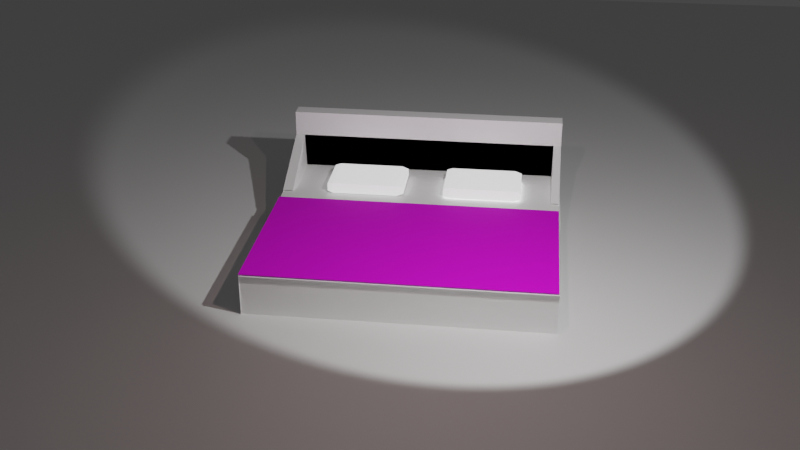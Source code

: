 # Source: bed.blend  (saved by Blender 2.93.21; exported with 4.5.12 LTS)
import bpy
from mathutils import Matrix  # noqa: F401  (used for matrix-valued properties, if any)

bpy.ops.wm.read_factory_settings(use_empty=True)
scene = bpy.context.scene
scene.name = 'Scene'

# ---- collections
col_collection = bpy.data.collections.new('Collection'); scene.collection.children.link(col_collection)

# ---- images (referenced by path relative to the original .blend; pixels are not part of the script)
import os
ASSET_DIR = os.environ.get("B2B_ASSET_DIR", "")  # directory of the original .blend (textures are referenced by path, not embedded)
HERE = os.path.dirname(os.path.abspath(__file__))  # packed textures are extracted next to this script under _unpacked/

def load_image(name, relpath, width, height, colorspace="sRGB"):
    """Load a texture the original file referenced (path relative to the .blend, or extracted next to this script)."""
    p = next((c for c in (os.path.join(HERE, relpath), os.path.join(ASSET_DIR, relpath)) if relpath and os.path.exists(c)), "")
    if p:
        img = bpy.data.images.load(p, check_existing=True)
        img.name = name
    else:  # same state as the original file: an image datablock whose file is absent (Cycles renders it pink)
        img = bpy.data.images.new(name, width, height)
        img.source = "FILE"
        img.filepath = "//" + (relpath or name)
    img.colorspace_settings.name = colorspace
    return img
img_25843128_blanket_texture_jpg = load_image('25843128-blanket-texture.jpg', '25843128-blanket-texture.jpg', 1024, 1024, 'sRGB')

# ---- materials (node trees are filled in below, after node groups)
mat_material = bpy.data.materials.new('Material')
mat_material.alpha_threshold = 0.0
mat_material.use_transparent_shadow = False
mat_material.line_color = (0.0, 0.0, 0.0, 1.0)
mat_material_001 = bpy.data.materials.new('Material.001')
mat_material_001.use_transparent_shadow = False
mat_material_002 = bpy.data.materials.new('Material.002')
mat_material_002.use_transparent_shadow = False

# ---- material node trees
mat_material.use_nodes = True; mat_material.node_tree.nodes.clear()
_N = mat_material.node_tree.nodes; _L = mat_material.node_tree.links
n0 = _N.new('ShaderNodeOutputMaterial'); n0.name = 'Material Output'; n0.location = (300, 300)
n1 = _N.new('ShaderNodeBsdfPrincipled'); n1.name = 'Principled BSDF'; n1.location = (10, 300)
n1.distribution = 'GGX'
n1.subsurface_method = 'BURLEY'
n1.inputs[0].default_value = (1.0, 1.0, 1.0, 1.0)
n1.inputs[2].default_value = 0.4
n1.inputs[3].default_value = 1.45
n1.inputs[27].default_value = (0.0, 0.0, 0.0, 1.0)
n1.inputs[28].default_value = 1.0
_L.new(n1.outputs[0], n0.inputs[0])
n0.is_active_output = True
mat_material_001.use_nodes = True; mat_material_001.node_tree.nodes.clear()
_N = mat_material_001.node_tree.nodes; _L = mat_material_001.node_tree.links
n0 = _N.new('ShaderNodeBsdfPrincipled'); n0.name = 'Principled BSDF'; n0.location = (10, 300)
n0.distribution = 'GGX'
n0.subsurface_method = 'BURLEY'
n0.inputs[1].default_value = 0.374
n0.inputs[2].default_value = 0.8252
n0.inputs[3].default_value = 1.45
n0.inputs[13].default_value = 0.4187
n0.inputs[20].default_value = 0.03813
n0.inputs[27].default_value = (0.0, 0.0, 0.0, 1.0)
n1 = _N.new('ShaderNodeOutputMaterial'); n1.name = 'Material Output'; n1.location = (300, 300)
n2 = _N.new('ShaderNodeTexImage'); n2.name = 'Image Texture'; n2.location = (-280, 280)
n2.image = img_25843128_blanket_texture_jpg
n2.projection = 'BOX'
_L.new(n0.outputs[0], n1.inputs[0])
_L.new(n2.outputs[0], n0.inputs[0])
n1.is_active_output = True
mat_material_002.use_nodes = True; mat_material_002.node_tree.nodes.clear()
_N = mat_material_002.node_tree.nodes; _L = mat_material_002.node_tree.links
n0 = _N.new('ShaderNodeBsdfPrincipled'); n0.name = 'Principled BSDF'; n0.location = (10, 300)
n0.distribution = 'GGX'
n0.subsurface_method = 'BURLEY'
n0.inputs[0].default_value = (1.0, 1.0, 1.0, 1.0)
n0.inputs[2].default_value = 0.5441
n0.inputs[3].default_value = 1.45
n0.inputs[28].default_value = 0.8
n1 = _N.new('ShaderNodeOutputMaterial'); n1.name = 'Material Output'; n1.location = (300, 300)
_L.new(n0.outputs[0], n1.inputs[0])
n1.is_active_output = True

# ---- world
world_world = bpy.data.worlds.new('World'); scene.world = world_world
world_world.use_nodes = True; world_world.node_tree.nodes.clear()
_N = world_world.node_tree.nodes; _L = world_world.node_tree.links
n0 = _N.new('ShaderNodeOutputWorld'); n0.name = 'World Output'; n0.location = (300, 300)
n1 = _N.new('ShaderNodeBackground'); n1.name = 'Background'; n1.location = (10, 300)
n1.inputs[0].default_value = (0.05088, 0.05088, 0.05088, 1.0)
_L.new(n1.outputs[0], n0.inputs[0])
n0.is_active_output = True
world_world.color = (0.05088, 0.05088, 0.05088)
world_world.use_sun_shadow = False
world_world.sun_shadow_jitter_overblur = 0.0

# ---- cameras
cam_camera = bpy.data.cameras.new('Camera')
cam_camera.clip_end = 100.0
cam_camera.ortho_scale = 7.314

# ---- lights
light_light = bpy.data.lights.new('Light', 'SPOT')
light_light.transmission_factor = 0.0
light_light.energy = 1952.0
light_light.shadow_soft_size = 0.1
light_light.shadow_maximum_resolution = 0.006
light_light.use_absolute_resolution = True
light_light.spot_size = 1.309
light_light_001 = bpy.data.lights.new('Light.001', 'POINT')
light_light_001.color = (1.0, 0.7208, 0.6971)
light_light_001.transmission_factor = 0.0
light_light_001.energy = 380.1
light_light_001.shadow_soft_size = 0.1
light_light_001.shadow_maximum_resolution = 0.006
light_light_001.use_absolute_resolution = True

# ---- meshes
me_cube = bpy.data.meshes.new('Cube')
me_cube.from_pydata([(1.008, 0.9913, 0.1048), (1.0, 1.0, -1.0), (0.9929, -0.9935, 0.09135), (1.0, -1.0, -1.0), (-1.0, 1.0, 1.0), (-1.0, 1.0, -1.0), (-1.0, -1.0, 1.0), (-1.0, -1.0, -1.0), (-0.9922, 0.9995, 0.9922), (-1.018, 1.001, 1.018), (-1.445, 1.0, -1.0), (-1.445, -1.0, -1.0), (-1.445, -1.0, 1.0), (-1.445, 1.0, 1.0), (0.05116, 1.0, 0.05116), (0.6838, 1.004, -2.045), (0.05116, -1.0, 0.05116), (0.05116, -1.0, -1.949), (-1.949, -1.0, 0.05116), (-1.949, 1.0, 0.05116), (1.0, 1.0, -1.906), (1.797, 1.063, -2.239), (1.0, 1.0, 0.09385), (-1.0, -1.0, -1.906), (-1.0, -1.0, 0.09385), (1.0, -1.0, 0.09385), (1.0, -1.0, -1.906), (-1.0, 1.0, 0.09385), (1.005, 0.9376, 0.1023), (-1.002, 0.9463, 0.9974), (0.04884, 0.9463, 0.04859), (-1.951, 0.9463, 0.04859), (0.9907, -0.9287, 0.08901), (-1.002, -0.9352, 0.9977), (0.7233, -0.9092, -0.009697), (-1.951, -0.9352, 0.04881), (5.965, 1.0, 0.05116), (5.965, 1.0, -1.949), (5.965, -1.0, 0.05116), (5.965, -1.0, -1.949), (-1.0, -1.0, -0.08183), (-1.0, 1.0, -0.08183), (-1.445, -1.0, -0.08183), (-1.445, 1.0, -0.08183), (-1.0, -1.0, 1.024), (-1.0, 1.0, 1.024), (-1.445, -1.0, 1.024), (-1.445, 1.0, 1.024), (-1.0, -1.0, 1.695), (-1.0, 1.0, 1.695), (-1.445, -1.0, 1.695), (-1.445, 1.0, 1.695), (0.94, 0.207, 0.08052), (0.9017, 0.1687, 0.1188), (-0.4811, 0.207, 0.3763), (-0.4428, 0.1687, 0.3379), (-0.4428, 0.1687, 0.1188), (-0.4811, 0.207, 0.08052), (0.8917, 0.7228, 0.328), (0.9017, 0.1687, 0.3379), (0.94, 0.6745, 0.3763), (0.94, 0.6745, 0.08052), (0.8917, 0.7228, 0.1288), (-0.4811, 0.6745, 0.3763), (-0.4328, 0.7228, 0.328), (-0.4811, 0.6745, 0.08052), (0.94, 0.207, 0.3763), (-0.4328, 0.7228, 0.1288), (-0.4354, -0.1209, 0.108), (-0.4837, -0.1692, 0.05967), (-0.4354, -0.1209, 0.3071), (-0.4837, -0.1692, 0.3554), (0.8891, -0.1209, 0.108), (0.9374, -0.1692, 0.05967), (0.9374, -0.1692, 0.3554), (0.8891, -0.1209, 0.3071), (-0.4837, -0.6367, 0.05967), (-0.4453, -0.675, 0.098), (-0.4453, -0.675, 0.3171), (-0.4837, -0.6367, 0.3554), (0.8991, -0.675, 0.098), (0.9374, -0.6367, 0.05967), (0.9374, -0.6367, 0.3554), (0.8991, -0.675, 0.3171), (1.433, 0.9975, 0.08722), (1.433, -1.003, 0.08722), (5.999, 0.9975, 0.08722), (5.999, -1.003, 0.08722), (6.036, 1.0, 0.05116), (6.036, 1.0, -1.949), (6.036, -1.0, 0.05116), (6.036, -1.0, -1.949), (6.003, 1.0, 0.05116), (6.003, 1.0, -1.949), (6.003, -1.0, 0.05116), (6.003, -1.0, -1.949), (5.976, -1.0, 0.05116), (5.976, -1.0, -1.949), (5.976, 1.0, 0.05116), (5.976, 1.0, -1.949)], [(4, 8), (8, 9)], [(2, 16, 34, 32), (4, 0, 22, 27), (5, 7, 11, 10), (5, 1, 3, 7), (4, 19, 31, 29), (1, 5, 21, 20), (11, 12, 13, 10), (12, 6, 40, 42), (4, 5, 10, 13), (7, 6, 12, 11), (14, 19, 18, 16), (14, 16, 38, 36), (2, 3, 17, 16), (1, 0, 14, 15), (3, 1, 15, 17), (4, 6, 18, 19), (26, 25, 24, 23), (21, 27, 22, 20), (7, 3, 26, 23), (2, 6, 24, 25), (3, 2, 25, 26), (0, 1, 20, 22), (5, 4, 27, 21), (6, 7, 23, 24), (28, 29, 31, 30), (14, 0, 28, 30), (19, 14, 30, 31), (0, 4, 29, 28), (33, 32, 34, 35), (6, 2, 32, 33), (16, 18, 35, 34), (18, 6, 33, 35), (91, 89, 93, 95), (16, 17, 39, 38), (17, 15, 37, 39), (15, 14, 36, 37), (41, 43, 47, 45), (13, 12, 42, 43), (6, 4, 41, 40), (4, 13, 43, 41), (46, 44, 48, 50), (40, 41, 45, 44), (42, 40, 44, 46), (43, 42, 46, 47), (48, 49, 51, 50), (47, 46, 50, 51), (45, 47, 51, 49), (44, 45, 49, 48), (68, 70, 75, 72), (73, 74, 82, 81), (69, 73, 81, 76), (80, 83, 78, 77), (60, 61, 62, 58), (63, 60, 58, 64), (64, 67, 65, 63), (57, 54, 63, 65), (53, 59, 55, 56), (66, 54, 55, 59), (61, 60, 66, 52), (67, 64, 58, 62), (59, 53, 52, 66), (56, 55, 54, 57), (60, 63, 54, 66), (70, 68, 69, 71), (73, 69, 68, 72), (71, 74, 75, 70), (74, 73, 72, 75), (74, 71, 79, 82), (77, 78, 79, 76), (83, 80, 81, 82), (76, 81, 80, 77), (82, 79, 78, 83), (76, 79, 71, 69), (84, 85, 87, 86), (88, 90, 94, 92), (39, 37, 89, 91), (94, 95, 97, 96), (99, 98, 96, 97), (95, 93, 99, 97), (93, 92, 98, 99), (92, 94, 96, 98)])
me_cube.polygons.foreach_set('material_index', [0, 0, 0, 0, 0, 0, 0, 0, 0, 0, 0, 0, 0, 0, 0, 0, 0, 0, 0, 0, 0, 0, 0, 0, 0, 0, 0, 0, 0, 0, 0, 0, 0, 0, 0, 0, 0, 0, 0, 0, 0, 0, 0, 0, 0, 0, 0, 0, 2, 2, 0, 2, 2, 2, 2, 2, 2, 2, 2, 2, 2, 2, 2, 2, 0, 2, 2, 2, 2, 2, 0, 2, 2, 1, 0, 0, 0, 0, 0, 0, 0])
_uv = me_cube.uv_layers.new(name='UVMap')
_uv.uv.foreach_set('vector', [0.625, 0.75, 0.625, 0.75, 0.625, 0.75, 0.625, 0.75, 0.625, 0.25, 0.625, 0.5, 0.625, 0.5, 0.625, 0.25, 0.125, 0.5, 0.125, 0.75, 0.125, 0.75, 0.125, 0.5, 0.125, 0.5, 0.375, 0.5, 0.375, 0.75, 0.125, 0.75, 0.875, 0.5, 0.875, 0.5, 0.875, 0.5, 0.875, 0.5, 0.375, 0.5, 0.125, 0.5, 0.125, 0.5, 0.375, 0.5, 0.375, 0.0, 0.625, 0.0, 0.625, 0.25, 0.375, 0.25, 0.625, 1.0, 0.625, 1.0, 0.625, 1.0, 0.625, 1.0, 0.625, 0.25, 0.375, 0.25, 0.375, 0.25, 0.625, 0.25, 0.375, 1.0, 0.625, 1.0, 0.625, 1.0, 0.375, 1.0, 0.625, 0.5, 0.875, 0.5, 0.875, 0.75, 0.625, 0.75, 0.625, 0.5, 0.625, 0.75, 0.625, 0.75, 0.625, 0.5, 0.625, 0.75, 0.375, 0.75, 0.375, 0.75, 0.625, 0.75, 0.375, 0.5, 0.625, 0.5, 0.625, 0.5, 0.375, 0.5, 0.375, 0.75, 0.375, 0.5, 0.375, 0.5, 0.375, 0.75, 0.875, 0.5, 0.875, 0.75, 0.875, 0.75, 0.875, 0.5, 0.375, 0.75, 0.625, 0.75, 0.625, 1.0, 0.375, 1.0, 0.375, 0.25, 0.625, 0.25, 0.625, 0.5, 0.375, 0.5, 0.125, 0.75, 0.375, 0.75, 0.375, 0.75, 0.125, 0.75, 0.625, 0.75, 0.625, 1.0, 0.625, 1.0, 0.625, 0.75, 0.375, 0.75, 0.625, 0.75, 0.625, 0.75, 0.375, 0.75, 0.625, 0.5, 0.375, 0.5, 0.375, 0.5, 0.625, 0.5, 0.375, 0.25, 0.625, 0.25, 0.625, 0.25, 0.375, 0.25, 0.625, 1.0, 0.375, 1.0, 0.375, 1.0, 0.625, 1.0, 0.625, 0.5, 0.625, 0.25, 0.625, 0.25, 0.625, 0.5, 0.625, 0.5, 0.625, 0.5, 0.625, 0.5, 0.625, 0.5, 0.875, 0.5, 0.625, 0.5, 0.625, 0.5, 0.875, 0.5, 0.625, 0.5, 0.625, 0.25, 0.625, 0.25, 0.625, 0.5, 0.625, 1.0, 0.625, 0.75, 0.625, 0.75, 0.625, 1.0, 0.625, 1.0, 0.625, 0.75, 0.625, 0.75, 0.625, 1.0, 0.625, 0.75, 0.875, 0.75, 0.875, 0.75, 0.625, 0.75, 0.875, 0.75, 0.875, 0.75, 0.875, 0.75, 0.875, 0.75, 0.375, 0.75, 0.375, 0.5, 0.375, 0.5, 0.375, 0.75, 0.625, 0.75, 0.375, 0.75, 0.375, 0.75, 0.625, 0.75, 0.375, 0.75, 0.375, 0.5, 0.375, 0.5, 0.375, 0.75, 0.375, 0.5, 0.625, 0.5, 0.625, 0.5, 0.375, 0.5, 0.625, 0.25, 0.625, 0.25, 0.625, 0.25, 0.625, 0.25, 0.625, 0.25, 0.625, 0.0, 0.625, 0.0, 0.625, 0.25, 0.875, 0.75, 0.875, 0.5, 0.875, 0.5, 0.875, 0.75, 0.625, 0.25, 0.625, 0.25, 0.625, 0.25, 0.625, 0.25, 0.625, 1.0, 0.625, 1.0, 0.625, 1.0, 0.625, 1.0, 0.875, 0.75, 0.875, 0.5, 0.875, 0.5, 0.875, 0.75, 0.625, 1.0, 0.625, 1.0, 0.625, 1.0, 0.625, 1.0, 0.625, 0.25, 0.625, 0.0, 0.625, 0.0, 0.625, 0.25, 0.875, 0.75, 0.875, 0.5, 0.875, 0.5, 0.875, 0.75, 0.625, 0.25, 0.625, 0.0, 0.625, 0.0, 0.625, 0.25, 0.625, 0.25, 0.625, 0.25, 0.625, 0.25, 0.625, 0.25, 0.875, 0.75, 0.875, 0.5, 0.875, 0.5, 0.875, 0.75, 0.4158, 0.2585, 0.5842, 0.2585, 0.5842, 0.4915, 0.4158, 0.4915, 0.375, 0.5218, 0.625, 0.5218, 0.625, 0.7327, 0.375, 0.7327, 0.125, 0.5218, 0.375, 0.5218, 0.375, 0.7327, 0.125, 0.7327, 0.4074, 0.7567, 0.5926, 0.7567, 0.5926, 0.9933, 0.4074, 0.9933, 0.625, 0.5218, 0.375, 0.5218, 0.4158, 0.4915, 0.5842, 0.4915, 0.625, 0.25, 0.625, 0.5, 0.5842, 0.4915, 0.5842, 0.2585, 0.5842, 0.2585, 0.4158, 0.2585, 0.375, 0.2282, 0.625, 0.2282, 0.375, 0.01729, 0.625, 0.01729, 0.625, 0.2282, 0.375, 0.2282, 0.4074, 0.7567, 0.5926, 0.7567, 0.5926, 0.9933, 0.4074, 0.9933, 0.625, 0.75, 0.625, 1.0, 0.5926, 0.9933, 0.5926, 0.7567, 0.375, 0.5218, 0.625, 0.5218, 0.625, 0.7327, 0.375, 0.7327, 0.4158, 0.2585, 0.5842, 0.2585, 0.5842, 0.4915, 0.4158, 0.4915, 0.5926, 0.7567, 0.4074, 0.7567, 0.375, 0.7327, 0.625, 0.7327, 0.4074, 0.9933, 0.5926, 0.9933, 0.625, 1.0, 0.375, 1.0, 0.625, 0.5218, 0.875, 0.5218, 0.875, 0.7327, 0.625, 0.7327, 0.5842, 0.2585, 0.4158, 0.2585, 0.375, 0.2282, 0.625, 0.2282, 0.375, 0.5, 0.375, 0.25, 0.4158, 0.2585, 0.4158, 0.4915, 0.625, 0.25, 0.625, 0.5, 0.5842, 0.4915, 0.5842, 0.2585, 0.625, 0.5218, 0.375, 0.5218, 0.4158, 0.4915, 0.5842, 0.4915, 0.625, 0.5218, 0.875, 0.5218, 0.875, 0.7327, 0.625, 0.7327, 0.4074, 0.9933, 0.5926, 0.9933, 0.625, 1.0, 0.375, 1.0, 0.5926, 0.7567, 0.4074, 0.7567, 0.375, 0.7327, 0.625, 0.7327, 0.375, 1.0, 0.375, 0.75, 0.4074, 0.7567, 0.4074, 0.9933, 0.625, 0.75, 0.625, 1.0, 0.5926, 0.9933, 0.5926, 0.7567, 0.375, 0.01729, 0.625, 0.01729, 0.625, 0.2282, 0.375, 0.2282, 0.4381, 1.0, 0.0, 1.0, 0.0, 0.0, 0.4381, 0.0, 0.0, 0.0, 0.0, 0.0, 0.0, 0.0, 0.0, 0.0, 0.375, 0.75, 0.375, 0.5, 0.375, 0.5, 0.375, 0.75, 0.0, 0.0, 0.0, 0.0, 0.0, 0.0, 0.0, 0.0, 0.3917, 0.4988, 0.6193, 0.5059, 0.625, 0.7492, 0.375, 0.7499, 0.375, 0.75, 0.375, 0.5, 0.375, 0.5, 0.375, 0.75, 0.0, 0.0, 0.0, 0.0, 0.0, 0.0, 0.0, 0.0, 0.0, 0.0, 0.0, 0.0, 0.0, 0.0, 0.0, 0.0])
me_cube.materials.append(mat_material)
me_cube.materials.append(mat_material_001)
me_cube.materials.append(mat_material_002)
me_cube.use_remesh_preserve_volume = False
me_cube.use_remesh_preserve_attributes = False
me_cube.use_mirror_vertex_groups = False
me_cube.update()
me_plane = bpy.data.meshes.new('Plane')
me_plane.from_pydata([(-1.0, -1.0, 0.0), (1.0, -1.0, 0.0), (-1.0, 1.0, 0.0), (1.0, 1.0, 0.0)], [], [(0, 1, 3, 2)])
_uv = me_plane.uv_layers.new(name='UVMap')
_uv.uv.foreach_set('vector', [0.0, 0.0, 1.0, 0.0, 1.0, 1.0, 0.0, 1.0])
me_plane.use_remesh_fix_poles = True
me_plane.use_remesh_preserve_attributes = False
me_plane.update()

# ---- objects
ob_cube = bpy.data.objects.new('Cube', me_cube)
ob_light = bpy.data.objects.new('Light', light_light)
ob_camera = bpy.data.objects.new('Camera', cam_camera)
ob_plane = bpy.data.objects.new('Plane', me_plane)
ob_light_001 = bpy.data.objects.new('Light.001', light_light_001)

# ---- transforms, parenting, visibility, modifiers, constraints
ob_cube.location = (-0.4793, 0.4144, 1.024)
ob_cube.scale = (1.0, 3.86, 1.0)
ob_cube.lock_rotations_4d = False
ob_cube.empty_display_type = 'ARROWS'
ob_cube.lineart.crease_threshold = 0.0
ob_light.location = (7.747, 4.32, 9.032)
ob_light.rotation_euler = (0.6503, 0.05522, 1.866)
ob_light.lock_rotations_4d = False
ob_light.empty_display_type = 'ARROWS'
ob_light.color = (0.0, 0.0, 0.0, 0.0)
ob_light.lineart.crease_threshold = 0.0
ob_camera.location = (28.47, 3.363, 13.99)
ob_camera.rotation_euler = (1.116, -5.331e-07, 1.695)
ob_camera.lock_rotations_4d = False
ob_camera.empty_display_type = 'ARROWS'
ob_camera.color = (0.0, 0.0, 0.0, 0.0)
ob_camera.display_type = 'WIRE'
ob_camera.lineart.crease_threshold = 0.0
ob_plane.location = (0.0, 0.0, 0.0)
ob_plane.scale = (25.91, 25.91, 25.91)
ob_light_001.location = (8.281, 2.23, 8.689)
ob_light_001.rotation_euler = (0.6503, 0.05522, 1.866)
ob_light_001.lock_rotations_4d = False
ob_light_001.empty_display_type = 'ARROWS'
ob_light_001.color = (0.0, 0.0, 0.0, 0.0)
ob_light_001.lineart.crease_threshold = 0.0

# ---- collection membership
col_collection.objects.link(ob_cube)
col_collection.objects.link(ob_light)
col_collection.objects.link(ob_camera)
col_collection.objects.link(ob_plane)
col_collection.objects.link(ob_light_001)

# ---- scene / render settings (as saved in the file)
scene.camera = ob_camera
scene.frame_start = 1; scene.frame_end = 250; scene.frame_set(1)
scene.render.engine = 'BLENDER_EEVEE_NEXT'
scene.cycles.use_denoising = False
scene.cycles.samples = 128
scene.cycles.sampling_pattern = 'TABULATED_SOBOL'
scene.cycles.use_adaptive_sampling = False
scene.cycles.use_light_tree = False
scene.view_settings.view_transform = 'Filmic'
bpy.context.view_layer.update()
